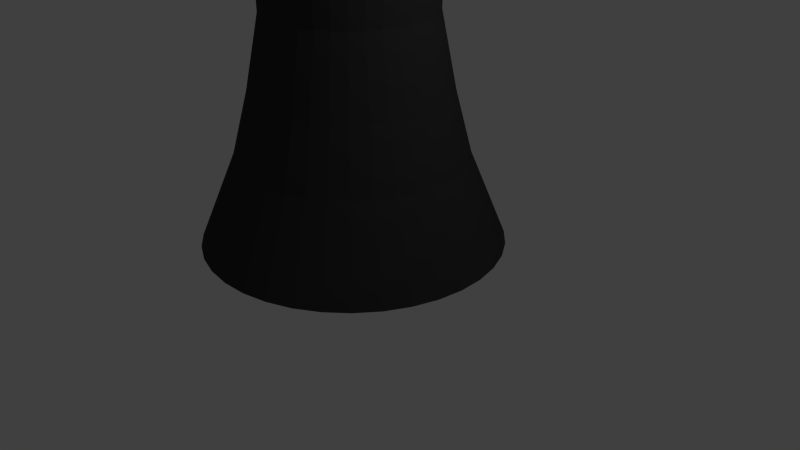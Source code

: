 # Source: blackqueen.blend  (saved by Blender 2.68.0; exported with 4.5.12 LTS)
import bpy
from mathutils import Matrix  # noqa: F401  (used for matrix-valued properties, if any)

bpy.ops.wm.read_factory_settings(use_empty=True)
scene = bpy.context.scene
scene.name = 'Scene'

# ---- collections
col_collection_1 = bpy.data.collections.new('Collection 1'); scene.collection.children.link(col_collection_1)

# ---- materials (node trees are filled in below, after node groups)
mat_material = bpy.data.materials.new('Material')
mat_material.alpha_threshold = 0.0
mat_material.use_transparent_shadow = False
mat_material.diffuse_color = (0.04445, 0.04445, 0.04445, 1.0)
mat_material.roughness = 0.5
mat_material.line_color = (0.0, 0.0, 0.0, 1.0)

# ---- material node trees

# ---- world
world_world = bpy.data.worlds.new('World'); scene.world = world_world
world_world.color = (0.05088, 0.05088, 0.05088)
world_world.use_sun_shadow = False
world_world.sun_shadow_jitter_overblur = 0.0
world_world.cycles.sampling_method = 'MANUAL'
world_world.cycles.sample_map_resolution = 256

# ---- cameras
cam_camera = bpy.data.cameras.new('Camera')
cam_camera.clip_end = 100.0
cam_camera.lens = 35.0
cam_camera.sensor_width = 32.0
cam_camera.sensor_height = 18.0
cam_camera.ortho_scale = 7.314
cam_camera.dof.focus_distance = 0.0
cam_camera.dof.aperture_fstop = 128.0

# ---- lights
light_lamp = bpy.data.lights.new('Lamp', 'POINT')
light_lamp.transmission_factor = 0.0
light_lamp.cutoff_distance = 30.0
light_lamp.energy = 100.0
light_lamp.shadow_buffer_clip_start = 1.001
light_lamp.shadow_soft_size = 0.1
light_lamp.shadow_maximum_resolution = 0.006
light_lamp.use_absolute_resolution = True
light_lamp.cycles.use_multiple_importance_sampling = False

# ---- meshes
me_cube = bpy.data.meshes.new('Cube')
me_cube.from_pydata([(-0.9267, -0.5001, 0.08488), (-0.7346, -0.03697, 1.232), (-0.6446, 0.1737, 2.049), (-0.5586, 0.3704, 3.033), (-0.5446, 0.3706, 4.606), (-0.6001, 0.2086, 5.529), (-0.7495, -0.1887, 6.288), (-0.1135, 1.431, 6.263), (-0.1929, 1.369, 0.05676), (-0.9266, -0.5001, 0.08488), (-0.5938, -0.5984, 0.08161), (-0.4828, -0.1113, 1.23), (-0.4292, 0.1101, 2.047), (-0.3768, 0.3168, 3.031), (-0.36, 0.3161, 4.604), (-0.3847, 0.145, 5.527), (-0.4614, -0.2738, 6.285), (-0.1163, 1.432, 6.263), (-0.1957, 1.369, 0.05679), (-0.5938, -0.5983, 0.08161), (-0.249, -0.6373, 0.0776), (-0.222, -0.1407, 1.227), (-0.2061, 0.0849, 2.044), (-0.1884, 0.2955, 3.029), (-0.1688, 0.2945, 4.602), (-0.1616, 0.1198, 5.524), (-0.1629, -0.3075, 6.281), (-0.1192, 1.432, 6.263), (-0.1986, 1.37, 0.05682), (-0.249, -0.6373, 0.07759), (0.09737, -0.6158, 0.07295), (0.0399, -0.1245, 1.223), (0.018, 0.09882, 2.041), (0.0007359, 0.3073, 3.027), (0.02333, 0.3065, 4.599), (0.06249, 0.1337, 5.521), (0.1369, -0.2889, 6.277), (-0.1222, 1.432, 6.263), (-0.2015, 1.369, 0.05686), (0.09737, -0.6158, 0.07295), (0.4347, -0.5345, 0.06782), (0.295, -0.06295, 1.219), (0.2363, 0.1515, 2.038), (0.185, 0.3517, 3.024), (0.2104, 0.3516, 4.597), (0.2808, 0.1863, 5.518), (0.4289, -0.2185, 6.273), (-0.125, 1.431, 6.263), (-0.2043, 1.369, 0.05691), (0.4347, -0.5345, 0.06782), (0.7528, -0.3958, 0.06237), (0.5356, 0.04193, 1.215), (0.4421, 0.2412, 2.034), (0.3587, 0.4274, 3.021), (0.3869, 0.4285, 4.593), (0.4866, 0.2761, 5.514), (0.7042, -0.09845, 6.268), (-0.1277, 1.43, 6.263), (-0.207, 1.368, 0.05695), (0.7528, -0.3958, 0.06236), (1.042, -0.204, 0.05675), (0.7543, 0.187, 1.211), (0.6292, 0.3653, 2.031), (0.5167, 0.5322, 3.018), (0.5472, 0.5349, 4.59), (0.6737, 0.4002, 5.51), (0.9545, 0.06758, 6.263), (-0.1301, 1.428, 6.263), (-0.2094, 1.366, 0.057), (1.042, -0.204, 0.05674), (1.293, 0.03513, 0.05113), (0.9445, 0.3679, 1.207), (0.7919, 0.52, 2.027), (0.6541, 0.6628, 3.015), (0.6867, 0.6675, 4.587), (0.8364, 0.5549, 5.507), (1.172, 0.2745, 6.258), (-0.1322, 1.426, 6.263), (-0.2116, 1.364, 0.05705), (1.293, 0.03515, 0.05113), (1.5, 0.3143, 0.0457), (1.1, 0.579, 1.203), (0.9253, 0.7007, 2.024), (0.7666, 0.8153, 3.012), (0.801, 0.8223, 4.584), (0.9698, 0.7356, 5.503), (1.351, 0.5162, 6.254), (-0.1339, 1.424, 6.263), (-0.2133, 1.362, 0.05709), (1.5, 0.3143, 0.04569), (1.654, 0.625, 0.04061), (1.217, 0.814, 1.199), (1.025, 0.9017, 2.02), (0.851, 0.985, 3.009), (0.8867, 0.9947, 4.581), (1.07, 0.9366, 5.5), (1.484, 0.7851, 6.249), (-0.1352, 1.421, 6.264), (-0.2146, 1.359, 0.05713), (1.654, 0.625, 0.0406), (1.752, 0.9579, 0.03602), (1.292, 1.066, 1.195), (1.089, 1.117, 2.017), (0.9047, 1.167, 3.007), (0.9412, 1.179, 4.579), (1.133, 1.152, 5.497), (1.569, 1.073, 6.245), (-0.1361, 1.418, 6.264), (-0.2154, 1.356, 0.05717), (1.752, 0.9579, 0.03601), (1.791, 1.303, 0.03206), (1.321, 1.327, 1.192), (1.114, 1.34, 2.015), (0.9259, 1.355, 3.004), (0.9628, 1.371, 4.577), (1.158, 1.375, 5.494), (1.603, 1.372, 6.242), (-0.1364, 1.416, 6.264), (-0.2157, 1.353, 0.05721), (1.791, 1.303, 0.03205), (1.77, 1.649, 0.02886), (1.305, 1.588, 1.19), (1.1, 1.564, 2.013), (0.9142, 1.544, 3.003), (0.9508, 1.563, 4.575), (1.145, 1.599, 5.492), (1.584, 1.671, 6.239), (-0.1362, 1.413, 6.264), (-0.2156, 1.35, 0.05723), (1.77, 1.649, 0.02886), (1.688, 1.986, 0.02652), (1.243, 1.844, 1.188), (1.047, 1.783, 2.011), (0.8697, 1.729, 3.001), (0.9057, 1.75, 4.574), (1.092, 1.818, 5.491), (1.514, 1.963, 6.237), (-0.1355, 1.41, 6.264), (-0.2149, 1.348, 0.05725), (1.688, 1.986, 0.02652), (1.55, 2.305, 0.0251), (1.138, 2.084, 1.187), (0.9576, 1.988, 2.01), (0.7939, 1.902, 3.001), (0.8287, 1.926, 4.573), (1.002, 2.023, 5.49), (1.394, 2.239, 6.236), (-0.1344, 1.407, 6.264), (-0.2137, 1.345, 0.05726), (1.55, 2.305, 0.0251), (1.358, 2.594, 0.02466), (0.9931, 2.303, 1.187), (0.8335, 2.176, 2.01), (0.6891, 2.06, 3.0), (0.7223, 2.087, 4.573), (0.878, 2.21, 5.49), (1.228, 2.489, 6.235), (-0.1327, 1.405, 6.264), (-0.2121, 1.342, 0.05727), (1.358, 2.594, 0.02465), (1.119, 2.845, 0.02519), (0.8122, 2.493, 1.187), (0.6788, 2.338, 2.01), (0.5585, 2.198, 3.001), (0.5897, 2.226, 4.573), (0.7233, 2.373, 5.49), (1.021, 2.707, 6.236), (-0.1307, 1.403, 6.264), (-0.2101, 1.34, 0.05726), (1.119, 2.845, 0.02519), (0.8394, 3.051, 0.02669), (0.6011, 2.649, 1.188), (0.4981, 2.472, 2.011), (0.406, 2.31, 3.001), (0.4349, 2.34, 4.574), (0.5426, 2.507, 5.491), (0.7791, 2.885, 6.237), (-0.1284, 1.401, 6.264), (-0.2077, 1.339, 0.05725), (0.8394, 3.051, 0.02669), (0.5286, 3.206, 0.02912), (0.3661, 2.766, 1.19), (0.2971, 2.572, 2.013), (0.2363, 2.395, 3.003), (0.2625, 2.426, 4.575), (0.3415, 2.607, 5.493), (0.5102, 3.019, 6.239), (-0.1258, 1.4, 6.264), (-0.2051, 1.337, 0.05723), (0.5286, 3.206, 0.02911), (0.1958, 3.304, 0.03239), (0.1143, 2.84, 1.193), (0.08169, 2.635, 2.015), (0.0545, 2.448, 3.005), (0.07792, 2.481, 4.577), (0.1262, 2.67, 5.495), (0.2221, 3.104, 6.242), (-0.123, 1.399, 6.264), (-0.2023, 1.337, 0.0572), (0.1958, 3.304, 0.03238), (-0.149, 3.343, 0.03641), (-0.1465, 2.87, 1.196), (-0.1414, 2.661, 2.018), (-0.1339, 2.47, 3.007), (-0.1133, 2.502, 4.579), (-0.09695, 2.695, 5.497), (-0.07641, 3.138, 6.246), (-0.1201, 1.398, 6.264), (-0.1994, 1.336, 0.05717), (-0.149, 3.343, 0.0364), (-0.4954, 3.322, 0.04105), (-0.4084, 2.853, 1.199), (-0.3655, 2.647, 2.021), (-0.323, 2.458, 3.009), (-0.3054, 2.49, 4.582), (-0.3211, 2.681, 5.5), (-0.3762, 3.119, 6.25), (-0.1172, 1.399, 6.264), (-0.1965, 1.336, 0.05713), (-0.4954, 3.322, 0.04104), (-0.8327, 3.24, 0.04618), (-0.6635, 2.792, 1.203), (-0.5838, 2.594, 2.024), (-0.5073, 2.414, 3.012), (-0.4925, 2.445, 4.584), (-0.5393, 2.629, 5.504), (-0.6682, 3.049, 6.254), (-0.1143, 1.399, 6.263), (-0.1937, 1.337, 0.05709), (-0.8327, 3.24, 0.04617), (-1.151, 3.102, 0.05164), (-0.9041, 2.687, 1.207), (-0.7897, 2.504, 2.028), (-0.6811, 2.338, 3.015), (-0.6689, 2.368, 4.588), (-0.7452, 2.539, 5.507), (-0.9435, 2.929, 6.259), (-0.1117, 1.4, 6.263), (-0.191, 1.338, 0.05704), (-1.151, 3.102, 0.05163), (-1.44, 2.91, 0.05726), (-1.123, 2.542, 1.211), (-0.9768, 2.38, 2.031), (-0.839, 2.233, 3.018), (-0.8293, 2.262, 4.591), (-0.9323, 2.415, 5.511), (-1.194, 2.763, 6.264), (-0.1092, 1.402, 6.263), (-0.1886, 1.34, 0.05699), (-1.44, 2.91, 0.05725), (-1.691, 2.671, 0.06287), (-1.313, 2.361, 1.216), (-1.139, 2.225, 2.035), (-0.9764, 2.102, 3.021), (-0.9688, 2.129, 4.594), (-1.095, 2.26, 5.514), (-1.411, 2.556, 6.268), (-0.1071, 1.404, 6.263), (-0.1865, 1.342, 0.05695), (-1.691, 2.671, 0.06286), (-1.898, 2.392, 0.0683), (-1.469, 2.15, 1.22), (-1.273, 2.045, 2.038), (-1.089, 1.95, 3.024), (-1.083, 1.974, 4.597), (-1.228, 2.08, 5.518), (-1.59, 2.314, 6.273), (-0.1054, 1.406, 6.263), (-0.1847, 1.344, 0.0569), (-1.898, 2.392, 0.0683), (-2.052, 2.081, 0.07339), (-1.586, 1.915, 1.224), (-1.373, 1.844, 2.042), (-1.173, 1.78, 3.027), (-1.169, 1.802, 4.6), (-1.328, 1.879, 5.521), (-1.724, 2.045, 6.278), (-0.1041, 1.409, 6.263), (-0.1834, 1.347, 0.05686), (-2.052, 2.081, 0.07339), (-2.15, 1.748, 0.07799), (-1.66, 1.663, 1.227), (-1.436, 1.628, 2.045), (-1.227, 1.598, 3.029), (-1.223, 1.617, 4.602), (-1.392, 1.663, 5.524), (-1.809, 1.757, 6.282), (-0.1033, 1.412, 6.263), (-0.1826, 1.35, 0.05682), (-2.15, 1.748, 0.07798), (-2.189, 1.403, 0.08194), (-1.689, 1.402, 1.23), (-1.462, 1.405, 2.047), (-1.248, 1.41, 3.032), (-1.245, 1.426, 4.604), (-1.417, 1.44, 5.527), (-1.842, 1.459, 6.285), (-0.1029, 1.415, 6.263), (-0.1823, 1.353, 0.05679), (-2.189, 1.403, 0.08194), (-2.168, 1.057, 0.08514), (-1.673, 1.141, 1.233), (-1.448, 1.181, 2.049), (-1.236, 1.221, 3.033), (-1.233, 1.234, 4.606), (-1.403, 1.216, 5.529), (-1.824, 1.159, 6.288), (-0.1031, 1.418, 6.263), (-0.1825, 1.355, 0.05676), (-2.168, 1.057, 0.08513), (-2.086, 0.7194, 0.08748), (-1.612, 0.8854, 1.234), (-1.395, 0.9628, 2.051), (-1.192, 1.037, 3.035), (-1.188, 1.047, 4.607), (-1.35, 0.9977, 5.53), (-1.753, 0.8668, 6.29), (-0.1038, 1.42, 6.263), (-0.1831, 1.358, 0.05674), (-2.086, 0.7194, 0.08748), (-1.948, 0.4013, 0.0889), (-1.507, 0.6448, 1.235), (-1.305, 0.757, 2.052), (-1.116, 0.8628, 3.035), (-1.111, 0.8706, 4.608), (-1.261, 0.7918, 5.531), (-1.633, 0.5915, 6.291), (-0.105, 1.423, 6.263), (-0.1843, 1.361, 0.05673), (-1.948, 0.4013, 0.08889), (-1.756, 0.1121, 0.08934), (-1.362, 0.4261, 1.236), (-1.181, 0.5698, 2.052), (-1.011, 0.7048, 3.036), (-1.004, 0.7102, 4.608), (-1.137, 0.6047, 5.532), (-1.467, 0.3412, 6.291), (-0.1066, 1.426, 6.263), (-0.1859, 1.363, 0.05672), (-1.756, 0.1121, 0.08934), (-1.517, -0.1394, 0.08881), (-1.181, 0.2358, 1.235), (-1.026, 0.4071, 2.052), (-0.8808, 0.5675, 3.035), (-0.8718, 0.5707, 4.608), (-0.9818, 0.442, 5.531), (-1.26, 0.1235, 6.291), (-0.1086, 1.428, 6.263), (-0.1879, 1.365, 0.05673), (-1.517, -0.1394, 0.0888), (-1.237, -0.3456, 0.08731), (-0.9696, 0.07992, 1.234), (-0.8457, 0.2737, 2.051), (-0.7283, 0.4549, 3.035), (-0.717, 0.4564, 4.607), (-0.8012, 0.3086, 5.53), (-1.018, -0.05497, 6.29), (-0.1109, 1.429, 6.263), (-0.1903, 1.367, 0.05674), (-1.237, -0.3456, 0.0873), (-0.9267, -0.5001, 0.08488), (-0.7346, -0.03697, 1.232), (-0.6446, 0.1737, 2.049), (-0.5586, 0.3704, 3.033), (-0.5446, 0.3706, 4.606), (-0.6001, 0.2086, 5.529), (-0.7495, -0.1887, 6.288), (-0.1135, 1.431, 6.263), (-0.1929, 1.369, 0.05676), (-0.9266, -0.5001, 0.08488)], [], [(5, 15, 16, 6), (6, 16, 17, 7), (0, 10, 11, 1), (7, 17, 18, 8), (1, 11, 12, 2), (8, 18, 19, 9), (2, 12, 13, 3), (3, 13, 14, 4), (4, 14, 15, 5), (18, 28, 29, 19), (12, 22, 23, 13), (13, 23, 24, 14), (14, 24, 25, 15), (15, 25, 26, 16), (16, 26, 27, 17), (10, 20, 21, 11), (17, 27, 28, 18), (11, 21, 22, 12), (21, 31, 32, 22), (28, 38, 39, 29), (22, 32, 33, 23), (23, 33, 34, 24), (24, 34, 35, 25), (25, 35, 36, 26), (26, 36, 37, 27), (20, 30, 31, 21), (27, 37, 38, 28), (37, 47, 48, 38), (31, 41, 42, 32), (38, 48, 49, 39), (32, 42, 43, 33), (33, 43, 44, 34), (34, 44, 45, 35), (35, 45, 46, 36), (36, 46, 47, 37), (30, 40, 41, 31), (40, 50, 51, 41), (47, 57, 58, 48), (41, 51, 52, 42), (48, 58, 59, 49), (42, 52, 53, 43), (43, 53, 54, 44), (44, 54, 55, 45), (45, 55, 56, 46), (46, 56, 57, 47), (56, 66, 67, 57), (50, 60, 61, 51), (57, 67, 68, 58), (51, 61, 62, 52), (58, 68, 69, 59), (52, 62, 63, 53), (53, 63, 64, 54), (54, 64, 65, 55), (55, 65, 66, 56), (66, 76, 77, 67), (60, 70, 71, 61), (67, 77, 78, 68), (61, 71, 72, 62), (68, 78, 79, 69), (62, 72, 73, 63), (63, 73, 74, 64), (64, 74, 75, 65), (65, 75, 76, 66), (75, 85, 86, 76), (76, 86, 87, 77), (70, 80, 81, 71), (77, 87, 88, 78), (71, 81, 82, 72), (78, 88, 89, 79), (72, 82, 83, 73), (73, 83, 84, 74), (74, 84, 85, 75), (85, 95, 96, 86), (86, 96, 97, 87), (80, 90, 91, 81), (87, 97, 98, 88), (81, 91, 92, 82), (88, 98, 99, 89), (82, 92, 93, 83), (83, 93, 94, 84), (84, 94, 95, 85), (94, 104, 105, 95), (95, 105, 106, 96), (96, 106, 107, 97), (90, 100, 101, 91), (97, 107, 108, 98), (91, 101, 102, 92), (98, 108, 109, 99), (92, 102, 103, 93), (93, 103, 104, 94), (104, 114, 115, 105), (105, 115, 116, 106), (106, 116, 117, 107), (100, 110, 111, 101), (107, 117, 118, 108), (101, 111, 112, 102), (108, 118, 119, 109), (102, 112, 113, 103), (103, 113, 114, 104), (113, 123, 124, 114), (114, 124, 125, 115), (115, 125, 126, 116), (116, 126, 127, 117), (110, 120, 121, 111), (117, 127, 128, 118), (111, 121, 122, 112), (118, 128, 129, 119), (112, 122, 123, 113), (123, 133, 134, 124), (124, 134, 135, 125), (125, 135, 136, 126), (126, 136, 137, 127), (120, 130, 131, 121), (127, 137, 138, 128), (121, 131, 132, 122), (128, 138, 139, 129), (122, 132, 133, 123), (138, 148, 149, 139), (132, 142, 143, 133), (133, 143, 144, 134), (134, 144, 145, 135), (135, 145, 146, 136), (136, 146, 147, 137), (130, 140, 141, 131), (137, 147, 148, 138), (131, 141, 142, 132), (148, 158, 159, 149), (142, 152, 153, 143), (143, 153, 154, 144), (144, 154, 155, 145), (145, 155, 156, 146), (146, 156, 157, 147), (140, 150, 151, 141), (147, 157, 158, 148), (141, 151, 152, 142), (157, 167, 168, 158), (151, 161, 162, 152), (158, 168, 169, 159), (152, 162, 163, 153), (153, 163, 164, 154), (154, 164, 165, 155), (155, 165, 166, 156), (156, 166, 167, 157), (150, 160, 161, 151), (167, 177, 178, 168), (161, 171, 172, 162), (168, 178, 179, 169), (162, 172, 173, 163), (163, 173, 174, 164), (164, 174, 175, 165), (165, 175, 176, 166), (166, 176, 177, 167), (160, 170, 171, 161), (176, 186, 187, 177), (170, 180, 181, 171), (177, 187, 188, 178), (171, 181, 182, 172), (178, 188, 189, 179), (172, 182, 183, 173), (173, 183, 184, 174), (174, 184, 185, 175), (175, 185, 186, 176), (186, 196, 197, 187), (180, 190, 191, 181), (187, 197, 198, 188), (181, 191, 192, 182), (188, 198, 199, 189), (182, 192, 193, 183), (183, 193, 194, 184), (184, 194, 195, 185), (185, 195, 196, 186), (195, 205, 206, 196), (196, 206, 207, 197), (190, 200, 201, 191), (197, 207, 208, 198), (191, 201, 202, 192), (198, 208, 209, 199), (192, 202, 203, 193), (193, 203, 204, 194), (194, 204, 205, 195), (205, 215, 216, 206), (206, 216, 217, 207), (200, 210, 211, 201), (207, 217, 218, 208), (201, 211, 212, 202), (208, 218, 219, 209), (202, 212, 213, 203), (203, 213, 214, 204), (204, 214, 215, 205), (214, 224, 225, 215), (215, 225, 226, 216), (216, 226, 227, 217), (210, 220, 221, 211), (217, 227, 228, 218), (211, 221, 222, 212), (218, 228, 229, 219), (212, 222, 223, 213), (213, 223, 224, 214), (224, 234, 235, 225), (225, 235, 236, 226), (226, 236, 237, 227), (220, 230, 231, 221), (227, 237, 238, 228), (221, 231, 232, 222), (228, 238, 239, 229), (222, 232, 233, 223), (223, 233, 234, 224), (233, 243, 244, 234), (234, 244, 245, 235), (235, 245, 246, 236), (236, 246, 247, 237), (230, 240, 241, 231), (237, 247, 248, 238), (231, 241, 242, 232), (238, 248, 249, 239), (232, 242, 243, 233), (243, 253, 254, 244), (244, 254, 255, 245), (245, 255, 256, 246), (246, 256, 257, 247), (240, 250, 251, 241), (247, 257, 258, 248), (241, 251, 252, 242), (248, 258, 259, 249), (242, 252, 253, 243), (258, 268, 269, 259), (252, 262, 263, 253), (253, 263, 264, 254), (254, 264, 265, 255), (255, 265, 266, 256), (256, 266, 267, 257), (250, 260, 261, 251), (257, 267, 268, 258), (251, 261, 262, 252), (268, 278, 279, 269), (262, 272, 273, 263), (263, 273, 274, 264), (264, 274, 275, 265), (265, 275, 276, 266), (266, 276, 277, 267), (260, 270, 271, 261), (267, 277, 278, 268), (261, 271, 272, 262), (277, 287, 288, 278), (271, 281, 282, 272), (278, 288, 289, 279), (272, 282, 283, 273), (273, 283, 284, 274), (274, 284, 285, 275), (275, 285, 286, 276), (276, 286, 287, 277), (270, 280, 281, 271), (287, 297, 298, 288), (281, 291, 292, 282), (288, 298, 299, 289), (282, 292, 293, 283), (283, 293, 294, 284), (284, 294, 295, 285), (285, 295, 296, 286), (286, 296, 297, 287), (280, 290, 291, 281), (296, 306, 307, 297), (290, 300, 301, 291), (297, 307, 308, 298), (291, 301, 302, 292), (298, 308, 309, 299), (292, 302, 303, 293), (293, 303, 304, 294), (294, 304, 305, 295), (295, 305, 306, 296), (306, 316, 317, 307), (300, 310, 311, 301), (307, 317, 318, 308), (301, 311, 312, 302), (308, 318, 319, 309), (302, 312, 313, 303), (303, 313, 314, 304), (304, 314, 315, 305), (305, 315, 316, 306), (315, 325, 326, 316), (316, 326, 327, 317), (310, 320, 321, 311), (317, 327, 328, 318), (311, 321, 322, 312), (318, 328, 329, 319), (312, 322, 323, 313), (313, 323, 324, 314), (314, 324, 325, 315), (325, 335, 336, 326), (326, 336, 337, 327), (320, 330, 331, 321), (327, 337, 338, 328), (321, 331, 332, 322), (328, 338, 339, 329), (322, 332, 333, 323), (323, 333, 334, 324), (324, 334, 335, 325), (334, 344, 345, 335), (335, 345, 346, 336), (336, 346, 347, 337), (330, 340, 341, 331), (337, 347, 348, 338), (331, 341, 342, 332), (338, 348, 349, 339), (332, 342, 343, 333), (333, 343, 344, 334), (344, 354, 355, 345), (345, 355, 356, 346), (346, 356, 357, 347), (340, 350, 351, 341), (347, 357, 358, 348), (341, 351, 352, 342), (348, 358, 359, 349), (342, 352, 353, 343), (343, 353, 354, 344), (353, 363, 364, 354), (354, 364, 365, 355), (355, 365, 366, 356), (356, 366, 367, 357), (350, 360, 361, 351), (357, 367, 368, 358), (351, 361, 362, 352), (358, 368, 369, 359), (352, 362, 363, 353)])
me_cube.materials.append(mat_material)
me_cube.use_remesh_preserve_volume = False
me_cube.use_remesh_preserve_attributes = False
me_cube.use_mirror_vertex_groups = False
me_cube.update()

# ---- objects
ob_cube = bpy.data.objects.new('Cube', me_cube)
ob_lamp = bpy.data.objects.new('Lamp', light_lamp)
ob_camera = bpy.data.objects.new('Camera', cam_camera)

# ---- transforms, parenting, visibility, modifiers, constraints
ob_cube.location = (-0.3065, -1.24, 0.02694)
ob_cube.lock_rotations_4d = False
ob_cube.empty_display_type = 'ARROWS'
ob_cube.lineart.crease_threshold = 0.0
ob_lamp.location = (4.076, 1.005, 5.904)
ob_lamp.rotation_euler = (0.6503, 0.05522, 1.866)
ob_lamp.lock_rotations_4d = False
ob_lamp.empty_display_type = 'ARROWS'
ob_lamp.color = (0.0, 0.0, 0.0, 0.0)
ob_lamp.lineart.crease_threshold = 0.0
ob_camera.location = (7.481, -6.508, 5.344)
ob_camera.rotation_euler = (1.109, 0.01082, 0.8149)
ob_camera.lock_rotations_4d = False
ob_camera.empty_display_type = 'ARROWS'
ob_camera.color = (0.0, 0.0, 0.0, 0.0)
ob_camera.display_type = 'WIRE'
ob_camera.lineart.crease_threshold = 0.0

# ---- collection membership
col_collection_1.objects.link(ob_cube)
col_collection_1.objects.link(ob_lamp)
col_collection_1.objects.link(ob_camera)

# ---- scene / render settings (as saved in the file)
scene.camera = ob_camera
scene.frame_start = 1; scene.frame_end = 250; scene.frame_set(1)
scene.render.engine = 'BLENDER_EEVEE_NEXT'
scene.render.image_settings.color_mode = 'RGB'
scene.render.image_settings.compression = 90
scene.render.resolution_percentage = 50
scene.render.dither_intensity = 0.0
scene.cycles.use_denoising = False
scene.cycles.samples = 10
scene.cycles.sampling_pattern = 'TABULATED_SOBOL'
scene.cycles.light_sampling_threshold = 0.0
scene.cycles.use_adaptive_sampling = False
scene.cycles.use_light_tree = False
scene.cycles.blur_glossy = 0.0
scene.cycles.volume_bounces = 1
scene.cycles.pixel_filter_type = 'GAUSSIAN'
scene.cycles.sample_clamp_indirect = 0.0
scene.view_settings.view_transform = 'Standard'
bpy.context.view_layer.update()
